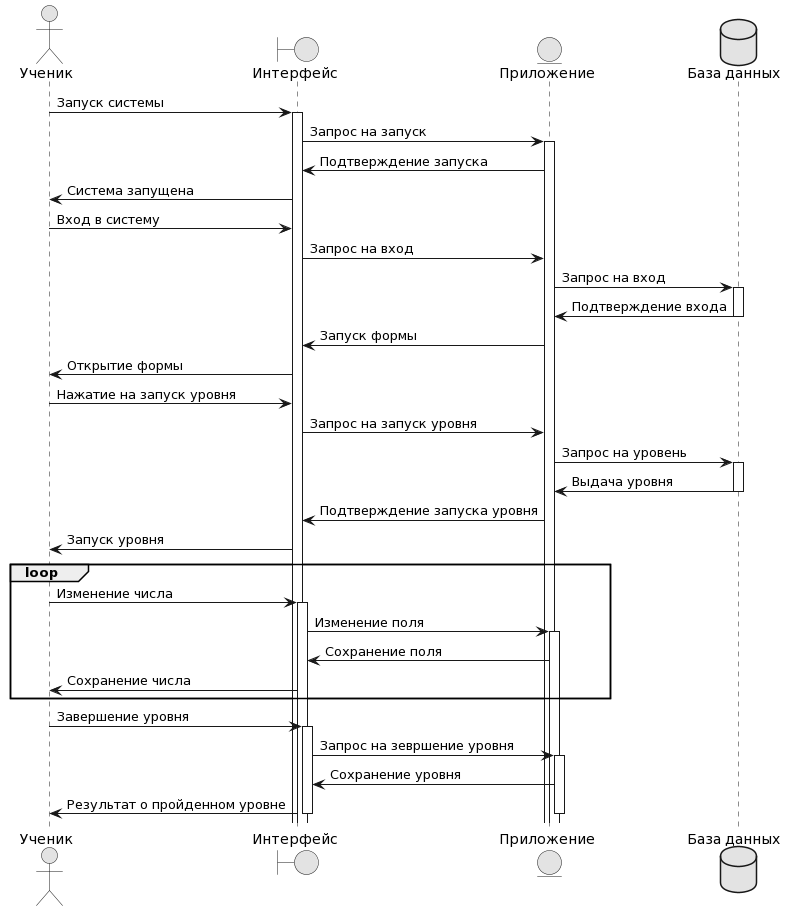

The diagram above was rendered by PlantUML. Its source (embedded in the PNG):
@startuml
skinparam monochrome true

actor Ученик as pupil
boundary "Интерфейс" as system
entity "Приложение" as cam
database "База данных " as db

pupil-> system : Запуск системы
activate system
system -> cam : Запрос на запуск
activate cam
cam -> system : Подтверждение запуска
system -> pupil : Система запущена


pupil-> system : Вход в систему
system -> cam : Запрос на вход
cam -> db : Запрос на вход
activate db
db -> cam : Подтверждение входа
deactivate db
cam -> system : Запуск формы 
system -> pupil : Открытие формы


pupil -> system : Нажатие на запуск уровня
system -> cam : Запрос на запуск уровня
cam -> db : Запрос на уровень
activate db
db -> cam : Выдача уровня
deactivate db
cam -> system : Подтверждение запуска уровня
system -> pupil : Запуск уровня

loop 

pupil-> system : Изменение числа
activate system
system -> cam : Изменение поля
activate cam
cam -> system : Сохранение поля
system -> pupil : Сохранение числа

end

pupil-> system : Завершение уровня
activate system
system -> cam : Запрос на зевршение уровня
activate cam
cam -> system : Сохранение уровня
system -> pupil : Результат о пройденном уровне


deactivate cam
deactivate system
@enduml